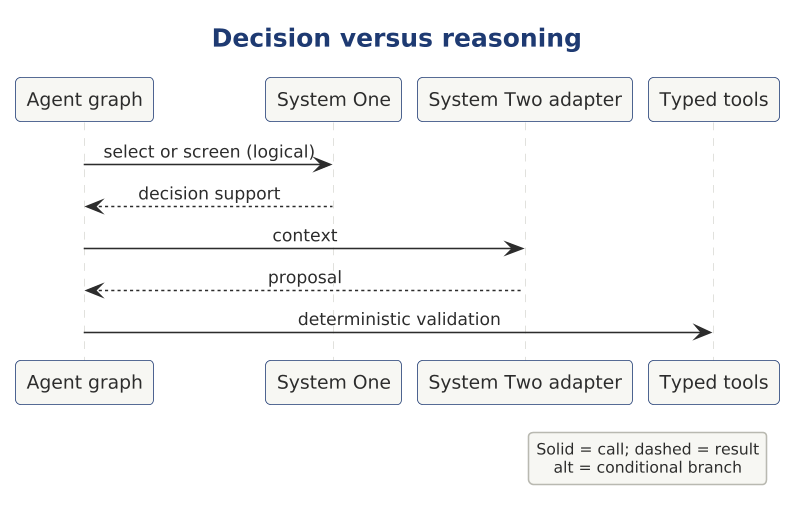

The diagram above was rendered by PlantUML. Its source (embedded in the PNG):
@startuml

scale 1.5625



' AD-AHC-P02 P02-UML-SQ-004 | P02-EVD-005 P02-EVD-008 P02-EVD-002 P02-EVD-021
!include ../../../../../../../../tooling/styles/plantuml/interaction/sequence-diagram-style.iuml
title Decision versus reasoning
participant "Agent graph" as x_loop
participant "System One" as x_one
participant "System Two adapter" as x_model
participant "Typed tools" as x_tools
x_loop -> x_one : select or screen (logical)
x_one --> x_loop : decision support
x_loop -> x_model : context
x_model --> x_loop : proposal
x_loop -> x_tools : deterministic validation
legend right
Solid = call; dashed = result
alt = conditional branch
endlegend
@enduml